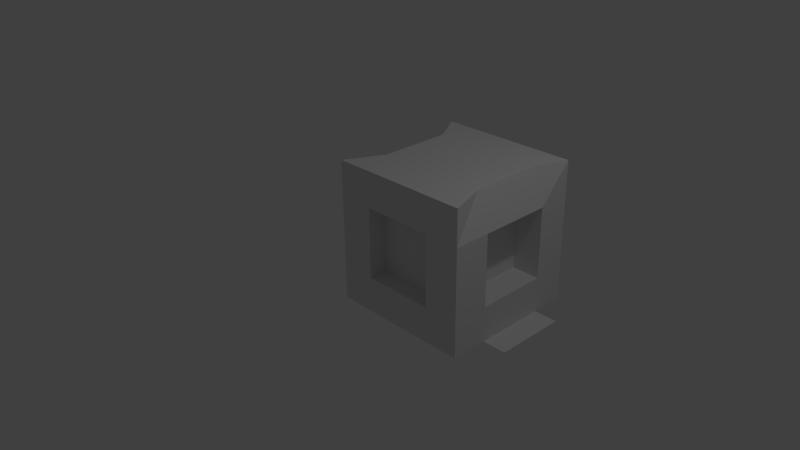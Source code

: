 # Source: cube.blend  (saved by Blender 2.69.0; exported with 4.5.12 LTS)
import bpy
from mathutils import Matrix  # noqa: F401  (used for matrix-valued properties, if any)

bpy.ops.wm.read_factory_settings(use_empty=True)
scene = bpy.context.scene
scene.name = 'Scene'

# ---- collections
col_collection_1 = bpy.data.collections.new('Collection 1'); scene.collection.children.link(col_collection_1)

# ---- world
world_world = bpy.data.worlds.new('World'); scene.world = world_world
world_world.color = (0.05088, 0.05088, 0.05088)
world_world.use_sun_shadow = False
world_world.sun_shadow_jitter_overblur = 0.0
world_world.cycles.sampling_method = 'MANUAL'
world_world.cycles.sample_map_resolution = 256

# ---- cameras
cam_camera = bpy.data.cameras.new('Camera')
cam_camera.clip_end = 100.0
cam_camera.lens = 35.0
cam_camera.sensor_width = 32.0
cam_camera.sensor_height = 18.0
cam_camera.ortho_scale = 7.314
cam_camera.dof.focus_distance = 0.0
cam_camera.dof.aperture_fstop = 128.0

# ---- lights
light_lamp = bpy.data.lights.new('Lamp', 'POINT')
light_lamp.transmission_factor = 0.0
light_lamp.cutoff_distance = 30.0
light_lamp.energy = 100.0
light_lamp.shadow_buffer_clip_start = 1.001
light_lamp.shadow_soft_size = 0.1
light_lamp.shadow_maximum_resolution = 0.006
light_lamp.use_absolute_resolution = True
light_lamp.cycles.use_multiple_importance_sampling = False

# ---- meshes
me_cube_001 = bpy.data.meshes.new('Cube.001')
me_cube_001.from_pydata([(-1.0, -1.0, -1.0), (-1.0, 1.0, -1.0), (1.0, 1.0, -1.0), (1.0, -1.0, -1.0), (-1.0, -1.0, 1.0), (-1.0, 1.0, 1.0), (1.0, 1.0, 1.0), (1.0, -1.0, 1.0), (-1.0, -1.0, 0.0), (-1.0, 1.0, 0.0), (1.0, 1.0, 0.0), (1.0, -1.0, 0.0), (0.0, 1.0, 1.0), (0.0, 1.0, -1.0), (0.0, -1.0, 1.0), (0.0, -1.0, -1.0), (-0.6715, 0.04544, 0.0), (-0.5, 1.0, -1.0), (-0.5, -1.0, 1.0), (-0.5, 1.0, 0.0), (-0.5, 1.0, 1.0), (-0.5, -1.0, -1.0), (-0.5, -1.0, 0.0), (0.5, 1.0, 1.0), (0.5, -1.0, -1.0), (0.5, -1.0, 0.0), (0.5, 1.0, -1.0), (0.5, -1.0, 1.0), (0.5, 1.0, 0.0), (-0.7303, 0.04544, 1.0), (-1.0, 0.04544, -1.0), (0.8202, 0.04544, 1.0), (1.0, 0.04544, -1.0), (0.0, -0.729, 0.0), (0.0, 0.6366, 0.0), (0.0, 0.04544, -1.0), (0.0, 0.04544, 1.0), (-0.5, 0.04544, 1.0), (-0.5, 0.04544, -1.0), (0.5, 0.04544, -1.0), (0.5, 0.04544, 1.0), (-1.0, 1.0, -0.5), (1.0, 1.0, -0.5), (1.0, -1.0, -0.5), (-1.0, -1.0, -0.5), (0.0, 1.0, -0.5), (0.0, -1.0, -0.5), (-0.5, -1.0, -0.5), (-0.5, 1.0, -0.5), (0.5, 1.0, -0.5), (0.5, -1.0, -0.5), (-1.0, 0.04544, -0.5), (1.0, 0.04544, -0.5), (-0.7303, 0.5332, 1.0), (1.0, 0.5332, -1.0), (1.0, 0.5332, 0.0), (-1.0, 0.5332, -1.0), (0.8202, 0.5332, 1.0), (-1.0, 0.5332, 0.0), (0.0, 0.5332, -1.0), (0.0, 0.5332, 1.0), (-0.5, 0.5332, 1.0), (-0.5, 0.5332, -1.0), (0.5, 0.5332, -1.0), (0.5, 0.5332, 1.0), (-1.0, 0.5332, -0.5), (1.0, 0.5332, -0.5), (-1.0, -0.4773, -1.0), (0.8202, -0.4773, 1.0), (-1.0, -0.4773, 0.0), (0.0, -0.4773, -1.0), (0.0, -0.4773, 1.0), (-0.5, -0.4773, 1.0), (-0.5, -0.4773, -1.0), (0.5, -0.4773, -1.0), (0.5, -0.4773, 1.0), (-0.7303, -0.4773, 1.0), (1.0, -0.4773, -1.0), (1.0, -0.4773, 0.0), (1.0, -0.4773, -0.5), (-1.0, -0.4773, -0.5), (-1.0, -1.0, 0.5), (-1.0, 1.0, 0.5), (1.0, 1.0, 0.5), (1.0, -1.0, 0.5), (0.0, 1.0, 0.5), (0.0, -1.0, 0.5), (-0.5, -1.0, 0.5), (-0.5, 1.0, 0.5), (0.5, 1.0, 0.5), (0.5, -1.0, 0.5), (-1.0, 0.04544, 0.5), (1.0, 0.04544, 0.5), (-1.0, 0.5332, 0.5), (1.0, 0.5332, 0.5), (1.0, -0.4773, 0.5), (-1.0, -0.4773, 0.5), (-1.209, 0.4113, -1.0), (-1.232, 0.03962, -1.0), (1.336, -0.4773, -1.0), (1.336, 0.5332, -1.0), (1.336, 0.04544, -1.0), (-1.209, -0.3466, -1.0), (0.6016, 0.04544, 0.0), (0.6016, 0.04544, -0.5), (0.6016, 0.5332, 0.0), (0.6016, 0.5332, -0.5), (0.6016, -0.4773, 0.0), (0.6016, -0.4773, -0.5), (0.6016, 0.04544, 0.5), (0.6016, 0.5332, 0.5), (0.6016, -0.4773, 0.5), (-0.5, 0.6366, 0.0), (0.5, 0.6366, 0.0), (0.0, 0.6366, -0.5), (-0.5, 0.6366, -0.5), (0.5, 0.6366, -0.5), (0.0, 0.6366, 0.5), (-0.5, 0.6366, 0.5), (0.5, 0.6366, 0.5), (-0.6715, 0.04544, -0.5), (-0.6715, 0.5332, 0.0), (-0.6715, 0.5332, -0.5), (-0.6715, -0.4773, 0.0), (-0.6715, -0.4773, -0.5), (-0.6715, 0.04544, 0.5), (-0.6715, 0.5332, 0.5), (-0.6715, -0.4773, 0.5), (-0.5, -0.729, 0.0), (0.5, -0.729, 0.0), (0.0, -0.729, -0.5), (-0.5, -0.729, -0.5), (0.5, -0.729, -0.5), (0.0, -0.729, 0.5), (-0.5, -0.729, 0.5), (0.5, -0.729, 0.5)], [], [(65, 41, 1, 56), (49, 42, 2, 26), (79, 43, 3, 77), (47, 44, 0, 21), (63, 26, 2, 54), (61, 20, 5, 53), (93, 82, 9, 58), (89, 83, 10, 28), (95, 84, 11, 78), (87, 81, 8, 22), (48, 45, 13, 17), (50, 46, 15, 24), (62, 17, 13, 59), (64, 23, 12, 60), (45, 48, 115, 114), (46, 50, 132, 130), (46, 47, 21, 15), (60, 12, 20, 61), (47, 46, 130, 131), (41, 48, 17, 1), (56, 1, 17, 62), (82, 88, 19, 9), (45, 49, 26, 13), (59, 13, 26, 63), (49, 45, 114, 116), (43, 50, 24, 3), (57, 6, 23, 64), (84, 90, 25, 11), (80, 51, 30, 67), (66, 52, 32, 54), (74, 39, 32, 77), (72, 37, 29, 76), (69, 96, 127, 123), (95, 78, 107, 111), (73, 38, 35, 70), (75, 40, 36, 71), (71, 36, 37, 72), (67, 30, 38, 73), (70, 35, 39, 74), (68, 31, 40, 75), (58, 9, 41, 65), (28, 10, 42, 49), (78, 11, 43, 79), (22, 8, 44, 47), (88, 85, 117, 118), (90, 86, 133, 135), (86, 87, 134, 133), (9, 19, 48, 41), (85, 89, 119, 117), (11, 25, 50, 43), (80, 69, 123, 124), (78, 79, 108, 107), (51, 65, 56, 30), (39, 63, 54, 32), (37, 61, 53, 29), (96, 91, 125, 127), (38, 62, 59, 35), (40, 64, 60, 36), (36, 60, 61, 37), (30, 56, 62, 38), (35, 59, 63, 39), (31, 57, 64, 40), (42, 66, 54, 2), (83, 94, 55, 10), (91, 93, 126, 125), (10, 55, 66, 42), (52, 79, 77, 32), (94, 92, 109, 110), (44, 80, 67, 0), (24, 74, 77, 3), (18, 72, 76, 4), (81, 96, 69, 8), (21, 73, 70, 15), (27, 75, 71, 14), (14, 71, 72, 18), (0, 67, 73, 21), (15, 70, 74, 24), (7, 68, 75, 27), (92, 95, 111, 109), (8, 69, 80, 44), (53, 5, 82, 93), (23, 6, 83, 89), (68, 7, 84, 95), (18, 4, 81, 87), (20, 12, 85, 88), (27, 14, 86, 90), (14, 18, 87, 86), (5, 20, 88, 82), (12, 23, 89, 85), (7, 27, 90, 84), (76, 29, 91, 96), (57, 31, 92, 94), (29, 53, 93, 91), (6, 57, 94, 83), (31, 68, 95, 92), (4, 76, 96, 81), (56, 30, 98, 97), (30, 67, 102, 98), (32, 54, 100, 101), (32, 77, 99, 101), (110, 109, 103, 105), (105, 103, 104, 106), (109, 111, 107, 103), (103, 107, 108, 104), (66, 55, 105, 106), (55, 94, 110, 105), (52, 66, 106, 104), (79, 52, 104, 108), (118, 117, 34, 112), (117, 119, 113, 34), (112, 34, 114, 115), (34, 113, 116, 114), (28, 49, 116, 113), (48, 19, 112, 115), (89, 28, 113, 119), (19, 88, 118, 112), (127, 125, 16, 123), (123, 16, 120, 124), (125, 126, 121, 16), (16, 121, 122, 120), (51, 80, 124, 120), (58, 65, 122, 121), (93, 58, 121, 126), (65, 51, 120, 122), (135, 133, 33, 129), (133, 134, 128, 33), (129, 33, 130, 132), (33, 128, 131, 130), (50, 25, 129, 132), (22, 47, 131, 128), (25, 90, 135, 129), (87, 22, 128, 134)])
me_cube_001.use_remesh_preserve_volume = False
me_cube_001.use_remesh_preserve_attributes = False
me_cube_001.use_mirror_vertex_groups = False
me_cube_001.update()

# ---- objects
ob_cube = bpy.data.objects.new('Cube', me_cube_001)
ob_lamp = bpy.data.objects.new('Lamp', light_lamp)
ob_camera = bpy.data.objects.new('Camera', cam_camera)

# ---- transforms, parenting, visibility, modifiers, constraints
ob_cube.location = (0.5434, 0.9034, 0.2006)
ob_cube.lineart.crease_threshold = 0.0
ob_lamp.location = (4.076, 1.005, 5.904)
ob_lamp.rotation_euler = (0.6503, 0.05522, 1.866)
ob_lamp.lock_rotations_4d = False
ob_lamp.empty_display_type = 'ARROWS'
ob_lamp.color = (0.0, 0.0, 0.0, 0.0)
ob_lamp.lineart.crease_threshold = 0.0
ob_camera.location = (7.481, -6.508, 5.344)
ob_camera.rotation_euler = (1.109, 0.01082, 0.8149)
ob_camera.lock_rotations_4d = False
ob_camera.empty_display_type = 'ARROWS'
ob_camera.color = (0.0, 0.0, 0.0, 0.0)
ob_camera.display_type = 'WIRE'
ob_camera.lineart.crease_threshold = 0.0

# ---- collection membership
col_collection_1.objects.link(ob_cube)
col_collection_1.objects.link(ob_lamp)
col_collection_1.objects.link(ob_camera)

# ---- scene / render settings (as saved in the file)
scene.camera = ob_camera
scene.frame_start = 1; scene.frame_end = 250; scene.frame_set(1)
scene.render.engine = 'BLENDER_EEVEE_NEXT'
scene.render.image_settings.compression = 90
scene.render.resolution_percentage = 50
scene.render.dither_intensity = 0.0
scene.cycles.use_denoising = False
scene.cycles.samples = 10
scene.cycles.sampling_pattern = 'TABULATED_SOBOL'
scene.cycles.light_sampling_threshold = 0.0
scene.cycles.use_adaptive_sampling = False
scene.cycles.use_light_tree = False
scene.cycles.blur_glossy = 0.0
scene.cycles.volume_bounces = 1
scene.cycles.pixel_filter_type = 'GAUSSIAN'
scene.cycles.sample_clamp_indirect = 0.0
scene.view_settings.view_transform = 'Standard'
bpy.context.view_layer.update()
